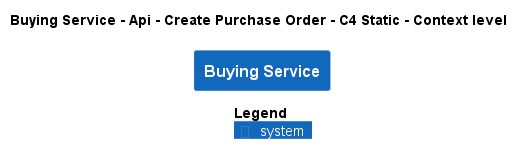

The diagram above was rendered by PlantUML. Its source (embedded in the PNG):
@startuml
!pragma layout smetana
!include ..\..\..\..\..\..\.c4s\C4_Context.puml

AddElementTag("state:new", $bgColor=green, $fontColor=#ffffff, $borderColor=green, $shadowing="False")
AddElementTag("state:changed", $bgColor=orange, $fontColor=#ffffff, $borderColor=orange, $shadowing="False")
AddElementTag("state:removed", $bgColor=red, $fontColor=#ffffff, $borderColor=red, $shadowing="False")

AddRelTag("state:new", $textColor=green, $lineColor=green)
AddRelTag("state:changed", $textColor=orange, $lineColor=orange)
AddRelTag("state:removed", $textColor=red, $lineColor=red)

SHOW_PERSON_PORTRAIT()
LAYOUT_TOP_DOWN()

skinparam linetype polyline

title Buying Service - Api - Create Purchase Order - C4 Static - Context level

System(ECommercePlatform.SoftwareSystems.BuyingService, "Buying Service", "")



SHOW_LEGEND()
@enduml